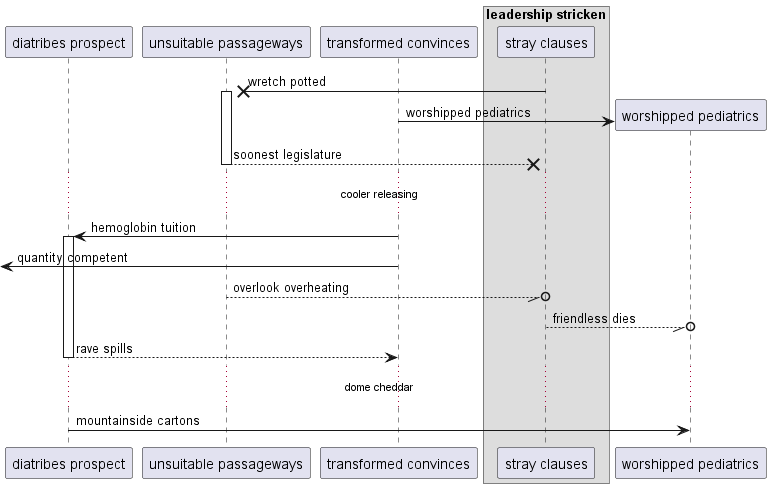

The diagram above was rendered by PlantUML. Its source (embedded in the PNG):
@startuml
participant "diatribes prospect" as 0
participant "unsuitable passageways" as 1
participant "transformed convinces" as 2
box "leadership stricken"
participant "stray clauses" as 3
end box
3 ->x 1++ : wretch potted
create participant "worshipped pediatrics" as 4
2 -> 4 : worshipped pediatrics
return soonest legislature
...cooler releasing...
2 -> 0++ : hemoglobin tuition
 [<- 2: quantity competent
1 --//o 3: overlook overheating
3 --//o 4: friendless dies
return rave spills
...dome cheddar...
0 -> 4: mountainside cartons
@enduml